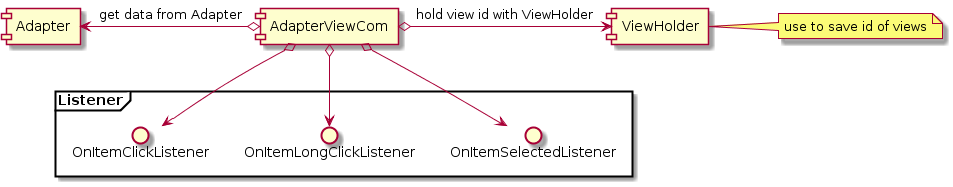

The diagram above was rendered by PlantUML. Its source (embedded in the PNG):
@startuml

'------------component uml-----------
Frame "Listener"{
	interface OnItemClickListener
	interface OnItemLongClickListener
	interface OnItemSelectedListener
}

component AdapterViewCom

component Adapter

component ViewHolder
note right: use to save id of views

AdapterViewCom o-left-> Adapter: get data from Adapter
AdapterViewCom o-right-> ViewHolder: hold view id with ViewHolder
AdapterViewCom o--> OnItemSelectedListener
AdapterViewCom o--> OnItemLongClickListener
AdapterViewCom o--> OnItemClickListener

@enduml